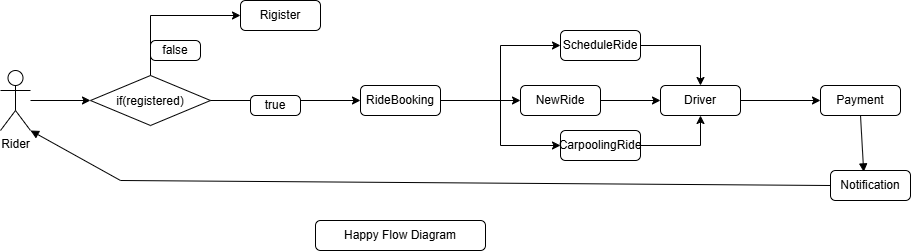

The diagram above was exported from draw.io. Its source (the exported page's mxGraphModel, read from the mxfile embedded in the PNG):
<mxGraphModel dx="1028" dy="645" grid="1" gridSize="10" guides="1" tooltips="1" connect="1" arrows="1" fold="1" page="1" pageScale="1" pageWidth="1920" pageHeight="1200" math="0" shadow="0">
  <root>
    <mxCell id="0" />
    <mxCell id="1" parent="0" />
    <mxCell id="dV_2jnBs4IW2Jq-Jxt3u-14" value="" style="edgeStyle=orthogonalEdgeStyle;rounded=0;orthogonalLoop=1;jettySize=auto;html=1;entryX=0;entryY=0.5;entryDx=0;entryDy=0;" parent="1" source="dV_2jnBs4IW2Jq-Jxt3u-1" target="dV_2jnBs4IW2Jq-Jxt3u-24" edge="1">
      <mxGeometry relative="1" as="geometry">
        <mxPoint x="180" y="180" as="targetPoint" />
      </mxGeometry>
    </mxCell>
    <mxCell id="dV_2jnBs4IW2Jq-Jxt3u-1" value="Rider" style="shape=umlActor;verticalLabelPosition=bottom;verticalAlign=top;html=1;" parent="1" vertex="1">
      <mxGeometry x="120" y="150" width="30" height="60" as="geometry" />
    </mxCell>
    <mxCell id="dV_2jnBs4IW2Jq-Jxt3u-4" value="Rigister" style="html=1;rounded=1;absoluteArcSize=1;arcSize=10;whiteSpace=wrap;" parent="1" vertex="1">
      <mxGeometry x="360" y="80" width="80" height="30" as="geometry" />
    </mxCell>
    <mxCell id="dV_2jnBs4IW2Jq-Jxt3u-6" value="Notification" style="html=1;rounded=1;absoluteArcSize=1;arcSize=10;whiteSpace=wrap;" parent="1" vertex="1">
      <mxGeometry x="950" y="250" width="80" height="30" as="geometry" />
    </mxCell>
    <mxCell id="dV_2jnBs4IW2Jq-Jxt3u-7" value="Payment" style="html=1;rounded=1;absoluteArcSize=1;arcSize=10;whiteSpace=wrap;" parent="1" vertex="1">
      <mxGeometry x="940" y="165" width="80" height="30" as="geometry" />
    </mxCell>
    <mxCell id="dV_2jnBs4IW2Jq-Jxt3u-8" value="" style="html=1;verticalAlign=bottom;labelBackgroundColor=none;endArrow=block;endFill=1;rounded=0;exitX=0;exitY=0.5;exitDx=0;exitDy=0;entryX=1;entryY=1;entryDx=0;entryDy=0;entryPerimeter=0;" parent="1" source="dV_2jnBs4IW2Jq-Jxt3u-6" target="dV_2jnBs4IW2Jq-Jxt3u-1" edge="1">
      <mxGeometry width="160" relative="1" as="geometry">
        <mxPoint x="210" y="260" as="sourcePoint" />
        <mxPoint x="120" y="280" as="targetPoint" />
        <Array as="points">
          <mxPoint x="240" y="260" />
        </Array>
      </mxGeometry>
    </mxCell>
    <mxCell id="dV_2jnBs4IW2Jq-Jxt3u-9" value="" style="html=1;verticalAlign=bottom;labelBackgroundColor=none;endArrow=block;endFill=1;rounded=0;exitX=0.5;exitY=1;exitDx=0;exitDy=0;entryX=0.415;entryY=0.047;entryDx=0;entryDy=0;entryPerimeter=0;" parent="1" source="dV_2jnBs4IW2Jq-Jxt3u-7" target="dV_2jnBs4IW2Jq-Jxt3u-6" edge="1">
      <mxGeometry width="160" relative="1" as="geometry">
        <mxPoint x="430" y="230" as="sourcePoint" />
        <mxPoint x="590" y="230" as="targetPoint" />
      </mxGeometry>
    </mxCell>
    <mxCell id="dV_2jnBs4IW2Jq-Jxt3u-18" value="" style="edgeStyle=orthogonalEdgeStyle;rounded=0;orthogonalLoop=1;jettySize=auto;html=1;" parent="1" source="dV_2jnBs4IW2Jq-Jxt3u-10" target="dV_2jnBs4IW2Jq-Jxt3u-16" edge="1">
      <mxGeometry relative="1" as="geometry" />
    </mxCell>
    <mxCell id="dV_2jnBs4IW2Jq-Jxt3u-10" value="RideBooking" style="html=1;rounded=1;absoluteArcSize=1;arcSize=10;whiteSpace=wrap;" parent="1" vertex="1">
      <mxGeometry x="480" y="165" width="80" height="30" as="geometry" />
    </mxCell>
    <mxCell id="dV_2jnBs4IW2Jq-Jxt3u-11" value="Driver" style="html=1;rounded=1;absoluteArcSize=1;arcSize=10;whiteSpace=wrap;" parent="1" vertex="1">
      <mxGeometry x="780" y="165" width="80" height="30" as="geometry" />
    </mxCell>
    <mxCell id="dV_2jnBs4IW2Jq-Jxt3u-15" value="ScheduleRide" style="html=1;rounded=1;absoluteArcSize=1;arcSize=10;whiteSpace=wrap;" parent="1" vertex="1">
      <mxGeometry x="680" y="110" width="80" height="30" as="geometry" />
    </mxCell>
    <mxCell id="dV_2jnBs4IW2Jq-Jxt3u-21" value="" style="edgeStyle=orthogonalEdgeStyle;rounded=0;orthogonalLoop=1;jettySize=auto;html=1;" parent="1" source="dV_2jnBs4IW2Jq-Jxt3u-16" target="dV_2jnBs4IW2Jq-Jxt3u-11" edge="1">
      <mxGeometry relative="1" as="geometry" />
    </mxCell>
    <mxCell id="dV_2jnBs4IW2Jq-Jxt3u-16" value="NewRide" style="html=1;rounded=1;absoluteArcSize=1;arcSize=10;whiteSpace=wrap;" parent="1" vertex="1">
      <mxGeometry x="640" y="165" width="80" height="30" as="geometry" />
    </mxCell>
    <mxCell id="dV_2jnBs4IW2Jq-Jxt3u-17" value="CarpoolingRide" style="html=1;rounded=1;absoluteArcSize=1;arcSize=10;whiteSpace=wrap;" parent="1" vertex="1">
      <mxGeometry x="680" y="210" width="80" height="30" as="geometry" />
    </mxCell>
    <mxCell id="dV_2jnBs4IW2Jq-Jxt3u-19" value="" style="edgeStyle=orthogonalEdgeStyle;rounded=0;orthogonalLoop=1;jettySize=auto;html=1;entryX=0;entryY=0.5;entryDx=0;entryDy=0;exitX=1;exitY=0.5;exitDx=0;exitDy=0;" parent="1" source="dV_2jnBs4IW2Jq-Jxt3u-10" target="dV_2jnBs4IW2Jq-Jxt3u-15" edge="1">
      <mxGeometry relative="1" as="geometry">
        <mxPoint x="460" y="130" as="sourcePoint" />
        <mxPoint x="500" y="130" as="targetPoint" />
      </mxGeometry>
    </mxCell>
    <mxCell id="dV_2jnBs4IW2Jq-Jxt3u-20" value="" style="edgeStyle=orthogonalEdgeStyle;rounded=0;orthogonalLoop=1;jettySize=auto;html=1;exitX=1;exitY=0.5;exitDx=0;exitDy=0;entryX=0;entryY=0.5;entryDx=0;entryDy=0;" parent="1" source="dV_2jnBs4IW2Jq-Jxt3u-10" target="dV_2jnBs4IW2Jq-Jxt3u-17" edge="1">
      <mxGeometry relative="1" as="geometry">
        <mxPoint x="460" y="220" as="sourcePoint" />
        <mxPoint x="500" y="220" as="targetPoint" />
      </mxGeometry>
    </mxCell>
    <mxCell id="dV_2jnBs4IW2Jq-Jxt3u-22" value="" style="edgeStyle=orthogonalEdgeStyle;rounded=0;orthogonalLoop=1;jettySize=auto;html=1;exitX=1;exitY=0.5;exitDx=0;exitDy=0;entryX=0.5;entryY=0;entryDx=0;entryDy=0;" parent="1" source="dV_2jnBs4IW2Jq-Jxt3u-15" target="dV_2jnBs4IW2Jq-Jxt3u-11" edge="1">
      <mxGeometry relative="1" as="geometry">
        <mxPoint x="620" y="124.5" as="sourcePoint" />
        <mxPoint x="650" y="124.5" as="targetPoint" />
      </mxGeometry>
    </mxCell>
    <mxCell id="dV_2jnBs4IW2Jq-Jxt3u-23" value="" style="edgeStyle=orthogonalEdgeStyle;rounded=0;orthogonalLoop=1;jettySize=auto;html=1;exitX=1;exitY=0.5;exitDx=0;exitDy=0;entryX=0.5;entryY=1;entryDx=0;entryDy=0;" parent="1" source="dV_2jnBs4IW2Jq-Jxt3u-17" target="dV_2jnBs4IW2Jq-Jxt3u-11" edge="1">
      <mxGeometry relative="1" as="geometry">
        <mxPoint x="620" y="230" as="sourcePoint" />
        <mxPoint x="680" y="200" as="targetPoint" />
      </mxGeometry>
    </mxCell>
    <mxCell id="dV_2jnBs4IW2Jq-Jxt3u-24" value="if(registered)" style="rhombus;" parent="1" vertex="1">
      <mxGeometry x="210" y="155" width="120" height="50" as="geometry" />
    </mxCell>
    <mxCell id="dV_2jnBs4IW2Jq-Jxt3u-25" value="" style="edgeStyle=orthogonalEdgeStyle;rounded=0;orthogonalLoop=1;jettySize=auto;html=1;exitX=1;exitY=0.5;exitDx=0;exitDy=0;" parent="1" source="dV_2jnBs4IW2Jq-Jxt3u-24" target="dV_2jnBs4IW2Jq-Jxt3u-10" edge="1">
      <mxGeometry relative="1" as="geometry">
        <mxPoint x="320" y="179.5" as="sourcePoint" />
        <mxPoint x="350" y="179.5" as="targetPoint" />
      </mxGeometry>
    </mxCell>
    <mxCell id="dV_2jnBs4IW2Jq-Jxt3u-26" value="true" style="html=1;rounded=1;absoluteArcSize=1;arcSize=10;whiteSpace=wrap;" parent="1" vertex="1">
      <mxGeometry x="370" y="175" width="50" height="20" as="geometry" />
    </mxCell>
    <mxCell id="dV_2jnBs4IW2Jq-Jxt3u-30" value="false" style="html=1;rounded=1;absoluteArcSize=1;arcSize=10;whiteSpace=wrap;" parent="1" vertex="1">
      <mxGeometry x="270" y="120" width="50" height="20" as="geometry" />
    </mxCell>
    <mxCell id="dV_2jnBs4IW2Jq-Jxt3u-31" value="" style="edgeStyle=orthogonalEdgeStyle;rounded=0;orthogonalLoop=1;jettySize=auto;html=1;entryX=0;entryY=0.5;entryDx=0;entryDy=0;exitX=0.5;exitY=0;exitDx=0;exitDy=0;" parent="1" source="dV_2jnBs4IW2Jq-Jxt3u-24" target="dV_2jnBs4IW2Jq-Jxt3u-4" edge="1">
      <mxGeometry relative="1" as="geometry">
        <mxPoint x="270" y="94.5" as="sourcePoint" />
        <mxPoint x="330" y="94.5" as="targetPoint" />
      </mxGeometry>
    </mxCell>
    <mxCell id="dV_2jnBs4IW2Jq-Jxt3u-32" value="" style="edgeStyle=orthogonalEdgeStyle;rounded=0;orthogonalLoop=1;jettySize=auto;html=1;entryX=0;entryY=0.5;entryDx=0;entryDy=0;exitX=1;exitY=0.5;exitDx=0;exitDy=0;" parent="1" source="dV_2jnBs4IW2Jq-Jxt3u-11" target="dV_2jnBs4IW2Jq-Jxt3u-7" edge="1">
      <mxGeometry relative="1" as="geometry">
        <mxPoint x="870" y="184.5" as="sourcePoint" />
        <mxPoint x="930" y="184.5" as="targetPoint" />
      </mxGeometry>
    </mxCell>
    <mxCell id="rSO2rTBWJKmjvTm0gMxe-1" value="Happy Flow Diagram" style="html=1;rounded=1;absoluteArcSize=1;arcSize=10;whiteSpace=wrap;" vertex="1" parent="1">
      <mxGeometry x="435" y="300" width="170" height="30" as="geometry" />
    </mxCell>
  </root>
</mxGraphModel>